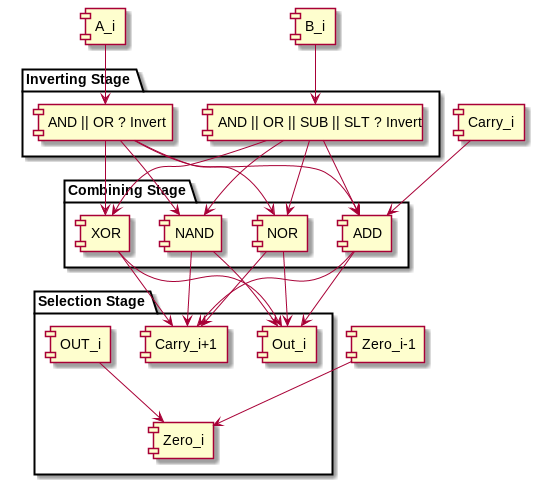

The diagram above was rendered by PlantUML. Its source (embedded in the PNG):
@startuml
[A_i]
[B_i]
[Carry_i]
[Zero_i-1]

package "Inverting Stage" {
        [A_i] --> [AND || OR ? Invert]
        [B_i] --> [AND || OR || SUB || SLT ? Invert]
}

package "Combining Stage" {
        [AND || OR ? Invert] --> [ADD]
        [AND || OR || SUB || SLT ? Invert] --> [ADD]
        [Carry_i] --> [ADD]

        [AND || OR ? Invert] --> [NOR]
        [AND || OR || SUB || SLT ? Invert] --> [NOR]

        [AND || OR ? Invert] --> [NAND]
        [AND || OR || SUB || SLT ? Invert] --> [NAND]

        [AND || OR ? Invert] --> [XOR]
        [AND || OR || SUB || SLT ? Invert] --> [XOR]
}

package "Selection Stage" {
        [ADD] --> [Out_i]
        [ADD] --> [Carry_i+1]
        [NOR] --> [Out_i]
        [NOR] --> [Carry_i+1]
        [NAND] --> [Out_i]
        [NAND] --> [Carry_i+1]
        [XOR] --> [Out_i]
        [XOR] --> [Carry_i+1]
        [OUT_i] --> [Zero_i]
        [Zero_i-1] --> [Zero_i]
}

@enduml